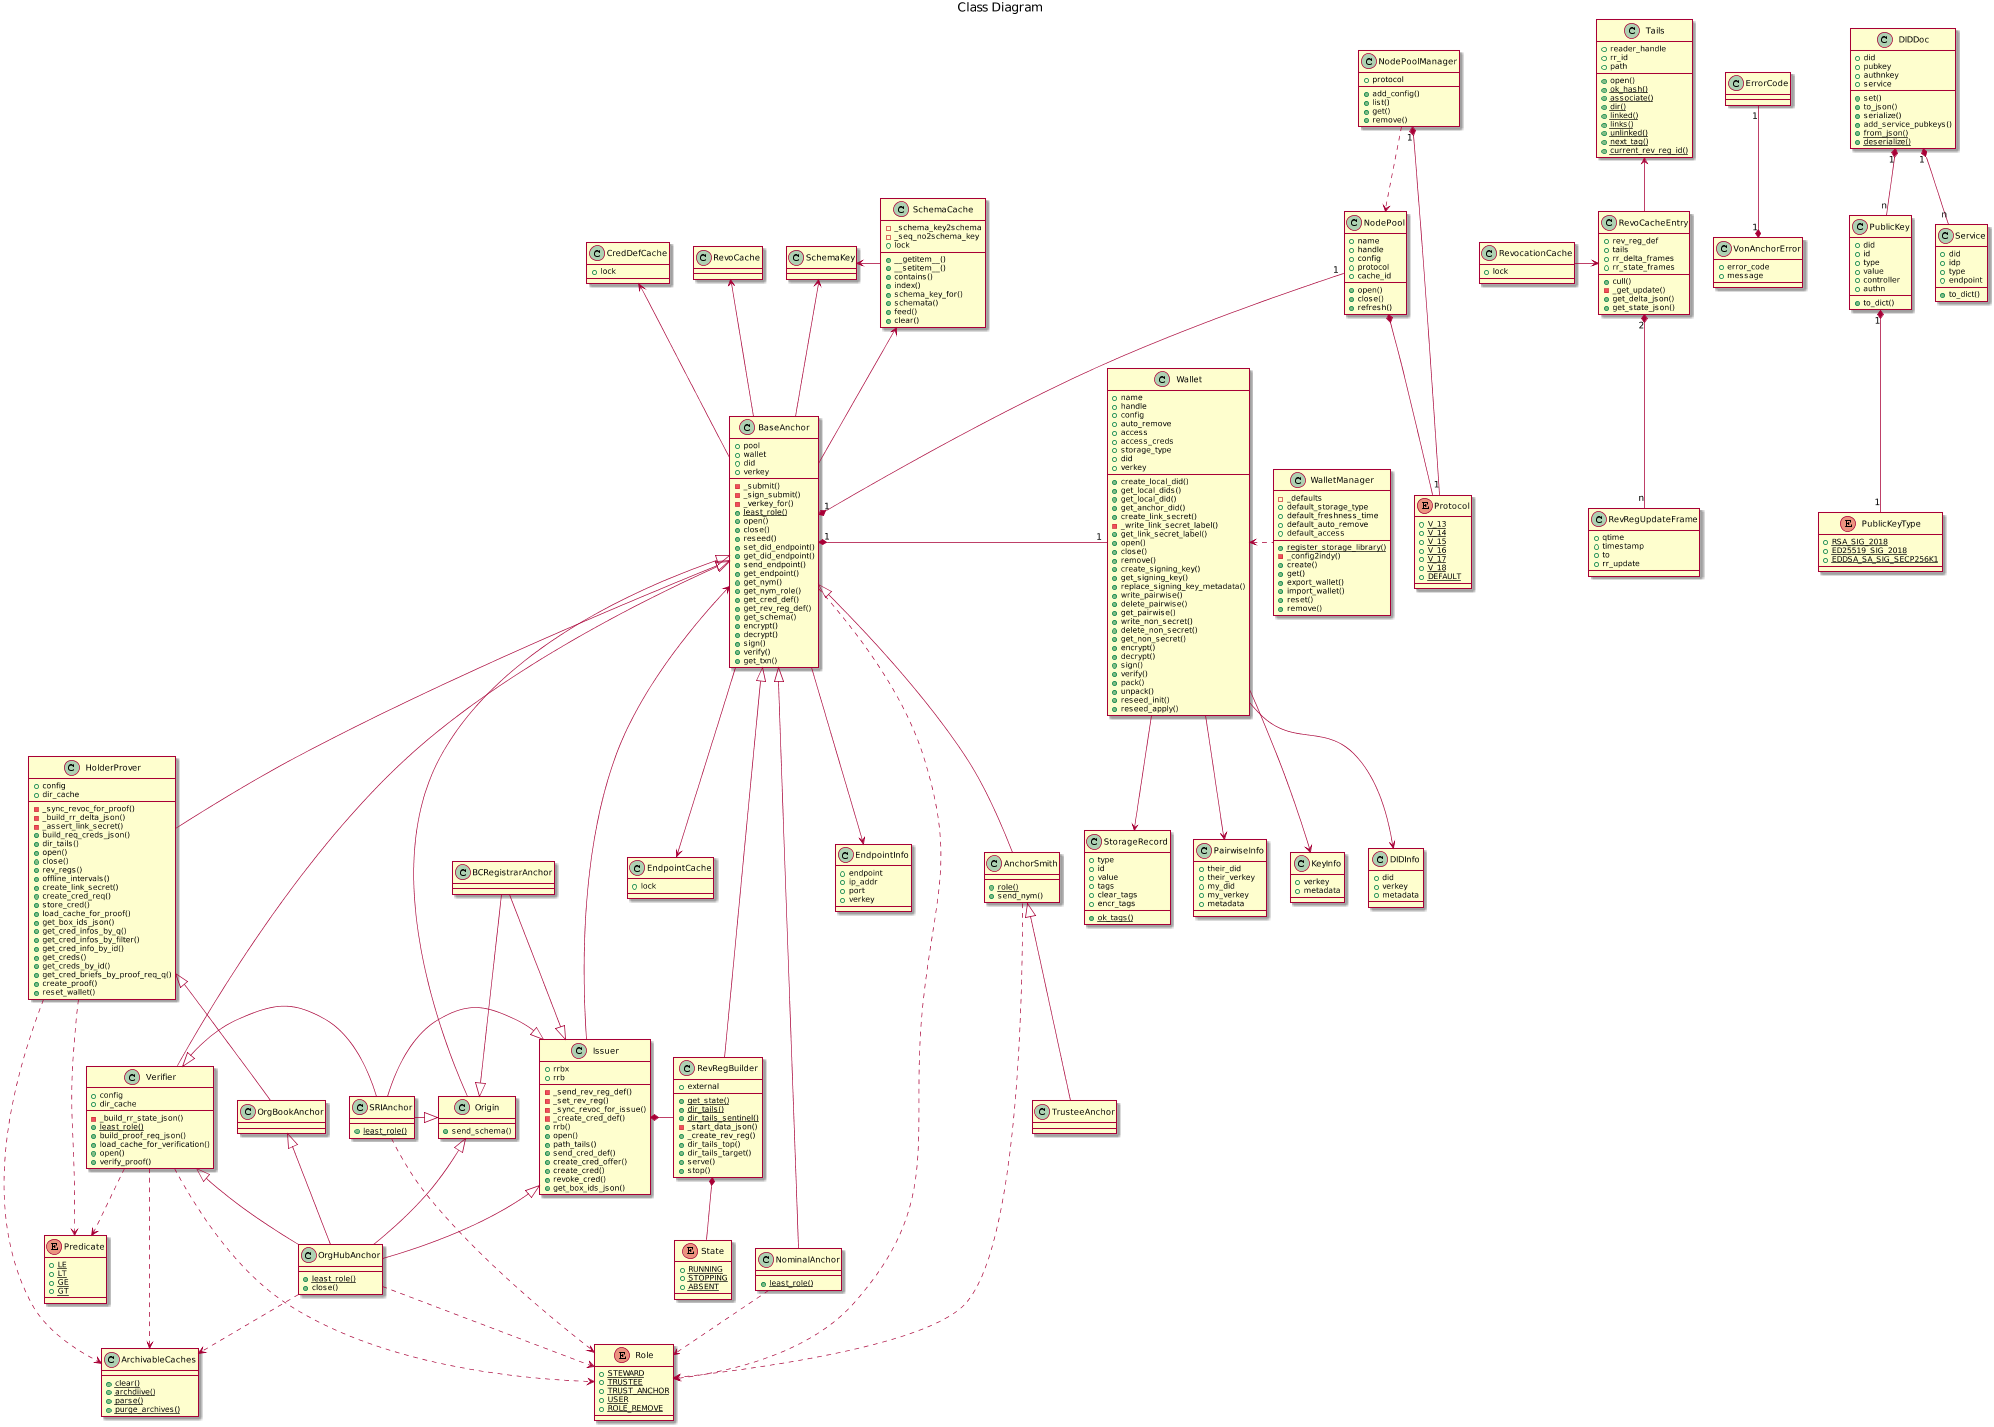

The diagram above was rendered by PlantUML. Its source (embedded in the PNG):
@startuml

scale max 2000 width

title Class Diagram

class ErrorCode {
}

class VonAnchorError {
    +error_code
    +message
}

class SchemaKey {
}

class SchemaCache {
    -_schema_key2schema
    -_seq_no2schema_key
    +lock
    +__getitem__()
    +__setitem__()
    +contains()
    +index()
    +schema_key_for()
    +schemata()
    +feed()
    +clear()
}

class CredDefCache{
    +lock
}

class Tails {
    +reader_handle
    +rr_id
    +path
    +open()
    {static} +ok_hash()
    {static} +associate()
    {static} +dir()
    {static} +linked()
    {static} +links()
    {static} +unlinked()
    {static} +next_tag()
    {static} +current_rev_reg_id()
}

class RevoCacheEntry {
    +rev_reg_def
    +tails
    +cull()
    -_get_update()
    +rr_delta_frames
    +rr_state_frames
    +get_delta_json()
    +get_state_json()
}

class RevRegUpdateFrame {
    +qtime
    +timestamp
    +to
    +rr_update
}

class RevocationCache {
    +lock
}

class EndpointCache {
    +lock
}

class ArchivableCaches {
    {static} +clear()
    {static} +archdiive()
    {static} +parse()
    {static} +purge_archives()
}

class WalletManager {
    {static} +register_storage_library()
    -_defaults
    +default_storage_type
    +default_freshness_time
    +default_auto_remove
    +default_access
    -_config2indy()
    +create()
    +get()
    +export_wallet()
    +import_wallet()
    +reset()
    +remove()
}

class Wallet {
    +name
    +handle
    +config
    +auto_remove
    +access
    +access_creds
    +storage_type
    +did
    +verkey
    +create_local_did()
    +get_local_dids()
    +get_local_did()
    +get_anchor_did()
    +create_link_secret()
    -_write_link_secret_label()
    +get_link_secret_label()
    +open()
    +close()
    +remove()
    +create_signing_key()
    +get_signing_key()
    +replace_signing_key_metadata()
    +write_pairwise()
    +delete_pairwise()
    +get_pairwise()
    +write_non_secret()
    +delete_non_secret()
    +get_non_secret()
    +encrypt()
    +decrypt()
    +sign()
    +verify()
    +pack()
    +unpack()
    +reseed_init()
    +reseed_apply()
}

class KeyInfo {
    +verkey
    +metadata
}

class DIDInfo {
    +did
    +verkey
    +metadata
}

class StorageRecord {
    {static} +ok_tags()
    +type
    +id
    +value
    +tags
    +clear_tags
    +encr_tags
}

class PairwiseInfo {
    +their_did
    +their_verkey
    +my_did
    +my_verkey
    +metadata
}

class EndpointInfo {
    +endpoint
    +ip_addr
    +port
    +verkey
}

enum Protocol {
    {static} +V_13
    {static} +V_14
    {static} +V_15
    {static} +V_16
    {static} +V_17
    {static} +V_18
    {static} +DEFAULT
}

class NodePoolManager {
    +protocol
    +add_config()
    +list()
    +get()
    +remove()
}

class NodePool {
    +name
    +handle
    +config
    +protocol
    +cache_id
    +open()
    +close()
    +refresh()
}

enum Predicate {
    {static} +LE
    {static} +LT
    {static} +GE
    {static} +GT
}

enum Role {
    {static} +STEWARD
    {static} +TRUSTEE
    {static} +TRUST_ANCHOR
    {static} +USER
    {static} +ROLE_REMOVE
}

class BaseAnchor {
    +pool
    +wallet
    +did
    +verkey
    -_submit()
    -_sign_submit()
    -_verkey_for()
    {static} +least_role()
    +open()
    +close()
    +reseed()
    +set_did_endpoint()
    +get_did_endpoint()
    +send_endpoint()
    +get_endpoint()
    +get_nym()
    +get_nym_role()
    +get_cred_def()
    +get_rev_reg_def()
    +get_schema()
    +encrypt()
    +decrypt()
    +sign()
    +verify()
    +get_txn()
}

class AnchorSmith {
    {static} +role()
    +send_nym()
}

class Origin {
    +send_schema()
}

class RevRegBuilder {
    {static} +get_state()
    {static} +dir_tails()
    {static} +dir_tails_sentinel()
    -_start_data_json()
    +external
    +_create_rev_reg()
    +dir_tails_top()
    +dir_tails_target()
    +serve()
    +stop()
}

enum State {
    {static} +RUNNING
    {static} +STOPPING
    {static} +ABSENT
}

class Issuer {
    -_send_rev_reg_def()
    -_set_rev_reg()
    -_sync_revoc_for_issue()
    -_create_cred_def()
    +rrbx
    +rrb
    +rrb()
    +open()
    +path_tails()
    +send_cred_def()
    +create_cred_offer()
    +create_cred()
    +revoke_cred()
    +get_box_ids_json()
}

class HolderProver {
    +config
    +dir_cache
    -_sync_revoc_for_proof()
    -_build_rr_delta_json()
    -_assert_link_secret()
    +build_req_creds_json()
    +dir_tails()
    +open()
    +close()
    +rev_regs()
    +offline_intervals()
    +create_link_secret()
    +create_cred_req()
    +store_cred()
    +load_cache_for_proof()
    +get_box_ids_json()
    +get_cred_infos_by_q()
    +get_cred_infos_by_filter()
    +get_cred_info_by_id()
    +get_creds()
    +get_creds_by_id()
    +get_cred_briefs_by_proof_req_q()
    +create_proof()
    +reset_wallet()
}

class Verifier {
    +config
    +dir_cache
    -_build_rr_state_json()
    {static} +least_role()
    +build_proof_req_json()
    +load_cache_for_verification()
    +open()
    +verify_proof()
}

class TrusteeAnchor {
}

class NominalAnchor {
    {static} +least_role()
}

class SRIAnchor {
    {static} +least_role()
}

class BCRegistrarAnchor {
}

class OrgBookAnchor {
}

class OrgHubAnchor {
    {static} +least_role()
    +close()
}

enum PublicKeyType {
    {static} +RSA_SIG_2018
    {static} +ED25519_SIG_2018
    {static} +EDDSA_SA_SIG_SECP256K1
}

class PublicKey {
    +did
    +id
    +type
    +value
    +controller
    +authn
    +to_dict()
}

class Service {
    +did
    +idp
    +type
    +endpoint
    +to_dict()
}

class DIDDoc {
    +did
    +pubkey
    +authnkey
    +service
    +set()
    +to_json()
    +serialize()
    +add_service_pubkeys()
    {static} +from_json()
    {static} +deserialize()
}

VonAnchorError "1" *-up- "1" ErrorCode
SchemaCache -left-> SchemaKey
BaseAnchor -left-> SchemaKey

NodePoolManager "1" *-- "1" Protocol
NodePoolManager ..> NodePool
NodePool *-- Protocol

RevRegBuilder *-- State

BaseAnchor -up-> SchemaCache
BaseAnchor "1" *-left- "1" Wallet
BaseAnchor "1" *-up- "1" NodePool

RevoCacheEntry -up-> Tails
RevoCacheEntry "2" *-down- "n" RevRegUpdateFrame
RevocationCache -> RevoCacheEntry

WalletManager .left.> Wallet

Wallet --> KeyInfo
Wallet --> DIDInfo
Wallet --> PairwiseInfo
Wallet --> StorageRecord

BaseAnchor --> EndpointInfo

BaseAnchor -up-> RevoCache
BaseAnchor --> EndpointCache

BaseAnchor -up-> CredDefCache
BaseAnchor <|-down- AnchorSmith
BaseAnchor <|-down- Origin
BaseAnchor <|-down- HolderProver
BaseAnchor <|-down- Verifier
BaseAnchor <|-right- NominalAnchor

AnchorSmith <|-down- TrusteeAnchor
BaseAnchor <|-down- RevRegBuilder
BaseAnchor <-- Issuer
Issuer *- RevRegBuilder

Origin <|-left- SRIAnchor
Issuer <|-left- SRIAnchor
Verifier <|-right- SRIAnchor

Issuer <|-up- BCRegistrarAnchor
Origin <|-up- BCRegistrarAnchor

HolderProver <|-down- OrgBookAnchor

OrgBookAnchor <|-- OrgHubAnchor
Issuer <|-- OrgHubAnchor
Origin <|-- OrgHubAnchor
Verifier <|-- OrgHubAnchor

HolderProver ..> ArchivableCaches
Verifier ..> ArchivableCaches
OrgHubAnchor ..> ArchivableCaches

HolderProver ..> Predicate
Verifier ..> Predicate

BaseAnchor ..> Role
AnchorSmith ..> Role
Verifier ..> Role
NominalAnchor ..> Role
OrgHubAnchor ..> Role
SRIAnchor ..> Role

PublicKey "1" *-- "1" PublicKeyType
DIDDoc "1" *-- "n" PublicKey
DIDDoc "1" *-- "n" Service
@enduml